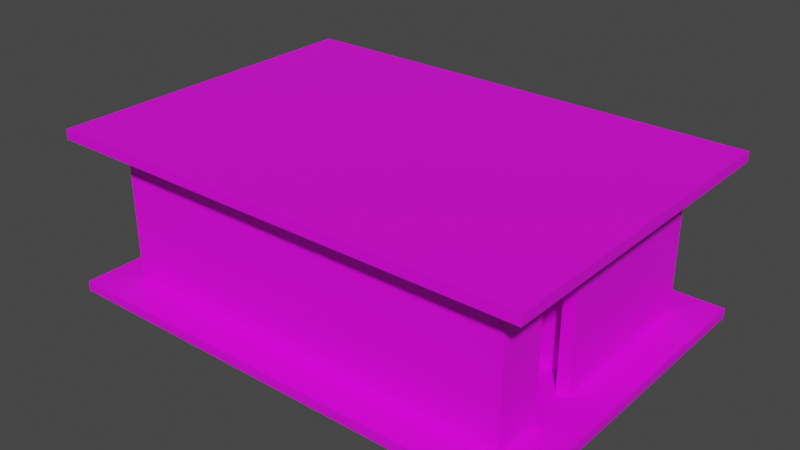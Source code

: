 # Source: casa2_bin.blend  (saved by Blender 2.91.10; exported with 4.5.12 LTS)
import bpy
from mathutils import Matrix  # noqa: F401  (used for matrix-valued properties, if any)

bpy.ops.wm.read_factory_settings(use_empty=True)
scene = bpy.context.scene
scene.name = 'Scene'

# ---- collections
col_casa2_svg = bpy.data.collections.new('casa2.svg'); scene.collection.children.link(col_casa2_svg)

# ---- images (referenced by path relative to the original .blend; pixels are not part of the script)
import os
ASSET_DIR = os.environ.get("B2B_ASSET_DIR", "")  # directory of the original .blend (textures are referenced by path, not embedded)
HERE = os.path.dirname(os.path.abspath(__file__))  # packed textures are extracted next to this script under _unpacked/

def load_image(name, relpath, width, height, colorspace="sRGB"):
    """Load a texture the original file referenced (path relative to the .blend, or extracted next to this script)."""
    p = next((c for c in (os.path.join(HERE, relpath), os.path.join(ASSET_DIR, relpath)) if relpath and os.path.exists(c)), "")
    if p:
        img = bpy.data.images.load(p, check_existing=True)
        img.name = name
    else:  # same state as the original file: an image datablock whose file is absent (Cycles renders it pink)
        img = bpy.data.images.new(name, width, height)
        img.source = "FILE"
        img.filepath = "//" + (relpath or name)
    img.colorspace_settings.name = colorspace
    return img
img_the_biggest_wet_bake_jpg = load_image('the biggest wet bake.jpg', 'the biggest wet bake.jpg', 1024, 1024, 'sRGB')

# ---- materials (node trees are filled in below, after node groups)
mat_walls_baked = bpy.data.materials.new('walls baked')

# ---- material node trees
mat_walls_baked.use_nodes = True; mat_walls_baked.node_tree.nodes.clear()
_N = mat_walls_baked.node_tree.nodes; _L = mat_walls_baked.node_tree.links
n0 = _N.new('ShaderNodeBsdfPrincipled'); n0.name = 'Principled BSDF'; n0.location = (10, 300)
n0.distribution = 'GGX'
n0.subsurface_method = 'BURLEY'
n0.inputs[3].default_value = 1.45
n0.inputs[27].default_value = (0.0, 0.0, 0.0, 1.0)
n0.inputs[28].default_value = 1.0
n1 = _N.new('ShaderNodeOutputMaterial'); n1.name = 'Material Output'; n1.location = (300, 300)
n2 = _N.new('ShaderNodeTexImage'); n2.name = 'Image Texture'; n2.location = (-826, 129)
n2.image = img_the_biggest_wet_bake_jpg
_L.new(n0.outputs[0], n1.inputs[0])
_L.new(n2.outputs[0], n0.inputs[0])
n1.is_active_output = True

# ---- world
world_world = bpy.data.worlds.new('World'); scene.world = world_world
world_world.use_nodes = True; world_world.node_tree.nodes.clear()
_N = world_world.node_tree.nodes; _L = world_world.node_tree.links
n0 = _N.new('ShaderNodeOutputWorld'); n0.name = 'World Output'; n0.location = (300, 300)
n1 = _N.new('ShaderNodeBackground'); n1.name = 'Background'; n1.location = (10, 300)
n1.inputs[0].default_value = (0.05088, 0.05088, 0.05088, 1.0)
_L.new(n1.outputs[0], n0.inputs[0])
n0.is_active_output = True
world_world.color = (0.05088, 0.05088, 0.05088)
world_world.use_sun_shadow = False
world_world.sun_shadow_jitter_overblur = 0.0

# ---- meshes
me_cylinder_003 = bpy.data.meshes.new('Cylinder.003')
me_cylinder_003.from_pydata([(0.0, 0.1627, -0.1627), (0.0, 0.1627, 0.1627), (0.1151, 0.1151, -0.1627), (0.1151, 0.1151, 0.1627), (0.1627, -7.113e-09, -0.1627), (0.1627, -7.113e-09, 0.1627), (0.1151, -0.1151, -0.1627), (0.1151, -0.1151, 0.1627), (-1.423e-08, -0.1627, -0.1627), (-1.423e-08, -0.1627, 0.1627), (-0.1151, -0.1151, -0.1627), (-0.1151, -0.1151, 0.1627), (-0.1627, 1.941e-09, -0.1627), (-0.1627, 1.941e-09, 0.1627), (-0.1151, 0.1151, -0.1627), (-0.1151, 0.1151, 0.1627)], [], [(0, 1, 3, 2), (2, 3, 5, 4), (4, 5, 7, 6), (6, 7, 9, 8), (8, 9, 11, 10), (10, 11, 13, 12), (3, 1, 15, 13, 11, 9, 7, 5), (12, 13, 15, 14), (14, 15, 1, 0), (0, 2, 4, 6, 8, 10, 12, 14)])
_uv = me_cylinder_003.uv_layers.new(name='UVMap')
_uv.uv.foreach_set('vector', [1.0, 0.5, 1.0, 1.0, 0.875, 1.0, 0.875, 0.5, 0.875, 0.5, 0.875, 1.0, 0.75, 1.0, 0.75, 0.5, 0.75, 0.5, 0.75, 1.0, 0.625, 1.0, 0.625, 0.5, 0.625, 0.5, 0.625, 1.0, 0.5, 1.0, 0.5, 0.5, 0.5, 0.5, 0.5, 1.0, 0.375, 1.0, 0.375, 0.5, 0.375, 0.5, 0.375, 1.0, 0.25, 1.0, 0.25, 0.5, 0.4197, 0.4197, 0.25, 0.49, 0.08029, 0.4197, 0.01, 0.25, 0.08029, 0.08029, 0.25, 0.01, 0.4197, 0.08029, 0.49, 0.25, 0.25, 0.5, 0.25, 1.0, 0.125, 1.0, 0.125, 0.5, 0.125, 0.5, 0.125, 1.0, 0.0, 1.0, 0.0, 0.5, 0.75, 0.49, 0.9197, 0.4197, 0.99, 0.25, 0.9197, 0.08029, 0.75, 0.01, 0.5803, 0.08029, 0.51, 0.25, 0.5803, 0.4197])
me_cylinder_003.use_remesh_fix_poles = True
me_cylinder_003.use_remesh_preserve_attributes = False
me_cylinder_003.use_mirror_vertex_groups = False
me_cylinder_003.update()
me_cylinder = bpy.data.meshes.new('Cylinder')
me_cylinder.from_pydata([(0.0, 0.1627, -0.1627), (0.0, 0.1627, 0.1627), (0.1151, 0.1151, -0.1627), (0.1151, 0.1151, 0.1627), (0.1627, -7.113e-09, -0.1627), (0.1627, -7.113e-09, 0.1627), (0.1151, -0.1151, -0.1627), (0.1151, -0.1151, 0.1627), (-1.423e-08, -0.1627, -0.1627), (-1.423e-08, -0.1627, 0.1627), (-0.1151, -0.1151, -0.1627), (-0.1151, -0.1151, 0.1627), (-0.1627, 1.941e-09, -0.1627), (-0.1627, 1.941e-09, 0.1627), (-0.1151, 0.1151, -0.1627), (-0.1151, 0.1151, 0.1627)], [], [(0, 1, 3, 2), (2, 3, 5, 4), (4, 5, 7, 6), (6, 7, 9, 8), (8, 9, 11, 10), (10, 11, 13, 12), (3, 1, 15, 13, 11, 9, 7, 5), (12, 13, 15, 14), (14, 15, 1, 0), (0, 2, 4, 6, 8, 10, 12, 14)])
_uv = me_cylinder.uv_layers.new(name='UVMap')
_uv.uv.foreach_set('vector', [1.0, 0.5, 1.0, 1.0, 0.875, 1.0, 0.875, 0.5, 0.875, 0.5, 0.875, 1.0, 0.75, 1.0, 0.75, 0.5, 0.75, 0.5, 0.75, 1.0, 0.625, 1.0, 0.625, 0.5, 0.625, 0.5, 0.625, 1.0, 0.5, 1.0, 0.5, 0.5, 0.5, 0.5, 0.5, 1.0, 0.375, 1.0, 0.375, 0.5, 0.375, 0.5, 0.375, 1.0, 0.25, 1.0, 0.25, 0.5, 0.4197, 0.4197, 0.25, 0.49, 0.08029, 0.4197, 0.01, 0.25, 0.08029, 0.08029, 0.25, 0.01, 0.4197, 0.08029, 0.49, 0.25, 0.25, 0.5, 0.25, 1.0, 0.125, 1.0, 0.125, 0.5, 0.125, 0.5, 0.125, 1.0, 0.0, 1.0, 0.0, 0.5, 0.75, 0.49, 0.9197, 0.4197, 0.99, 0.25, 0.9197, 0.08029, 0.75, 0.01, 0.5803, 0.08029, 0.51, 0.25, 0.5803, 0.4197])
me_cylinder.use_remesh_fix_poles = True
me_cylinder.use_remesh_preserve_attributes = False
me_cylinder.use_mirror_vertex_groups = False
me_cylinder.update()
me_cylinder_001 = bpy.data.meshes.new('Cylinder.001')
me_cylinder_001.from_pydata([(0.0, 0.1627, -0.1627), (0.0, 0.1627, 0.1627), (0.1151, 0.1151, -0.1627), (0.1151, 0.1151, 0.1627), (0.1627, -7.113e-09, -0.1627), (0.1627, -7.113e-09, 0.1627), (0.1151, -0.1151, -0.1627), (0.1151, -0.1151, 0.1627), (-1.423e-08, -0.1627, -0.1627), (-1.423e-08, -0.1627, 0.1627), (-0.1151, -0.1151, -0.1627), (-0.1151, -0.1151, 0.1627), (-0.1627, 1.941e-09, -0.1627), (-0.1627, 1.941e-09, 0.1627), (-0.1151, 0.1151, -0.1627), (-0.1151, 0.1151, 0.1627)], [], [(0, 1, 3, 2), (2, 3, 5, 4), (4, 5, 7, 6), (6, 7, 9, 8), (8, 9, 11, 10), (10, 11, 13, 12), (3, 1, 15, 13, 11, 9, 7, 5), (12, 13, 15, 14), (14, 15, 1, 0), (0, 2, 4, 6, 8, 10, 12, 14)])
_uv = me_cylinder_001.uv_layers.new(name='UVMap')
_uv.uv.foreach_set('vector', [1.0, 0.5, 1.0, 1.0, 0.875, 1.0, 0.875, 0.5, 0.875, 0.5, 0.875, 1.0, 0.75, 1.0, 0.75, 0.5, 0.75, 0.5, 0.75, 1.0, 0.625, 1.0, 0.625, 0.5, 0.625, 0.5, 0.625, 1.0, 0.5, 1.0, 0.5, 0.5, 0.5, 0.5, 0.5, 1.0, 0.375, 1.0, 0.375, 0.5, 0.375, 0.5, 0.375, 1.0, 0.25, 1.0, 0.25, 0.5, 0.4197, 0.4197, 0.25, 0.49, 0.08029, 0.4197, 0.01, 0.25, 0.08029, 0.08029, 0.25, 0.01, 0.4197, 0.08029, 0.49, 0.25, 0.25, 0.5, 0.25, 1.0, 0.125, 1.0, 0.125, 0.5, 0.125, 0.5, 0.125, 1.0, 0.0, 1.0, 0.0, 0.5, 0.75, 0.49, 0.9197, 0.4197, 0.99, 0.25, 0.9197, 0.08029, 0.75, 0.01, 0.5803, 0.08029, 0.51, 0.25, 0.5803, 0.4197])
me_cylinder_001.use_remesh_fix_poles = True
me_cylinder_001.use_remesh_preserve_attributes = False
me_cylinder_001.use_mirror_vertex_groups = False
me_cylinder_001.update()
me_cylinder_002 = bpy.data.meshes.new('Cylinder.002')
me_cylinder_002.from_pydata([(0.0, 0.1627, -0.1627), (0.0, 0.1627, 0.1627), (0.1151, 0.1151, -0.1627), (0.1151, 0.1151, 0.1627), (0.1627, -7.113e-09, -0.1627), (0.1627, -7.113e-09, 0.1627), (0.1151, -0.1151, -0.1627), (0.1151, -0.1151, 0.1627), (-1.423e-08, -0.1627, -0.1627), (-1.423e-08, -0.1627, 0.1627), (-0.1151, -0.1151, -0.1627), (-0.1151, -0.1151, 0.1627), (-0.1627, 1.941e-09, -0.1627), (-0.1627, 1.941e-09, 0.1627), (-0.1151, 0.1151, -0.1627), (-0.1151, 0.1151, 0.1627)], [], [(0, 1, 3, 2), (2, 3, 5, 4), (4, 5, 7, 6), (6, 7, 9, 8), (8, 9, 11, 10), (10, 11, 13, 12), (3, 1, 15, 13, 11, 9, 7, 5), (12, 13, 15, 14), (14, 15, 1, 0), (0, 2, 4, 6, 8, 10, 12, 14)])
_uv = me_cylinder_002.uv_layers.new(name='UVMap')
_uv.uv.foreach_set('vector', [1.0, 0.5, 1.0, 1.0, 0.875, 1.0, 0.875, 0.5, 0.875, 0.5, 0.875, 1.0, 0.75, 1.0, 0.75, 0.5, 0.75, 0.5, 0.75, 1.0, 0.625, 1.0, 0.625, 0.5, 0.625, 0.5, 0.625, 1.0, 0.5, 1.0, 0.5, 0.5, 0.5, 0.5, 0.5, 1.0, 0.375, 1.0, 0.375, 0.5, 0.375, 0.5, 0.375, 1.0, 0.25, 1.0, 0.25, 0.5, 0.4197, 0.4197, 0.25, 0.49, 0.08029, 0.4197, 0.01, 0.25, 0.08029, 0.08029, 0.25, 0.01, 0.4197, 0.08029, 0.49, 0.25, 0.25, 0.5, 0.25, 1.0, 0.125, 1.0, 0.125, 0.5, 0.125, 0.5, 0.125, 1.0, 0.0, 1.0, 0.0, 0.5, 0.75, 0.49, 0.9197, 0.4197, 0.99, 0.25, 0.9197, 0.08029, 0.75, 0.01, 0.5803, 0.08029, 0.51, 0.25, 0.5803, 0.4197])
me_cylinder_002.use_remesh_fix_poles = True
me_cylinder_002.use_remesh_preserve_attributes = False
me_cylinder_002.use_mirror_vertex_groups = False
me_cylinder_002.update()
me_cylinder_004 = bpy.data.meshes.new('Cylinder.004')
me_cylinder_004.from_pydata([(0.0, 0.1627, -0.1627), (0.0, 0.1627, 0.1627), (0.1151, 0.1151, -0.1627), (0.1151, 0.1151, 0.1627), (0.1627, -7.113e-09, -0.1627), (0.1627, -7.113e-09, 0.1627), (0.1151, -0.1151, -0.1627), (0.1151, -0.1151, 0.1627), (-1.423e-08, -0.1627, -0.1627), (-1.423e-08, -0.1627, 0.1627), (-0.1151, -0.1151, -0.1627), (-0.1151, -0.1151, 0.1627), (-0.1627, 1.941e-09, -0.1627), (-0.1627, 1.941e-09, 0.1627), (-0.1151, 0.1151, -0.1627), (-0.1151, 0.1151, 0.1627)], [], [(0, 1, 3, 2), (2, 3, 5, 4), (4, 5, 7, 6), (6, 7, 9, 8), (8, 9, 11, 10), (10, 11, 13, 12), (3, 1, 15, 13, 11, 9, 7, 5), (12, 13, 15, 14), (14, 15, 1, 0), (0, 2, 4, 6, 8, 10, 12, 14)])
_uv = me_cylinder_004.uv_layers.new(name='UVMap')
_uv.uv.foreach_set('vector', [1.0, 0.5, 1.0, 1.0, 0.875, 1.0, 0.875, 0.5, 0.875, 0.5, 0.875, 1.0, 0.75, 1.0, 0.75, 0.5, 0.75, 0.5, 0.75, 1.0, 0.625, 1.0, 0.625, 0.5, 0.625, 0.5, 0.625, 1.0, 0.5, 1.0, 0.5, 0.5, 0.5, 0.5, 0.5, 1.0, 0.375, 1.0, 0.375, 0.5, 0.375, 0.5, 0.375, 1.0, 0.25, 1.0, 0.25, 0.5, 0.4197, 0.4197, 0.25, 0.49, 0.08029, 0.4197, 0.01, 0.25, 0.08029, 0.08029, 0.25, 0.01, 0.4197, 0.08029, 0.49, 0.25, 0.25, 0.5, 0.25, 1.0, 0.125, 1.0, 0.125, 0.5, 0.125, 0.5, 0.125, 1.0, 0.0, 1.0, 0.0, 0.5, 0.75, 0.49, 0.9197, 0.4197, 0.99, 0.25, 0.9197, 0.08029, 0.75, 0.01, 0.5803, 0.08029, 0.51, 0.25, 0.5803, 0.4197])
me_cylinder_004.use_remesh_fix_poles = True
me_cylinder_004.use_remesh_preserve_attributes = False
me_cylinder_004.use_mirror_vertex_groups = False
me_cylinder_004.update()
me_cylinder_005 = bpy.data.meshes.new('Cylinder.005')
me_cylinder_005.from_pydata([(0.0, 0.1627, -0.1627), (0.0, 0.1627, 0.1627), (0.1151, 0.1151, -0.1627), (0.1151, 0.1151, 0.1627), (0.1627, -7.113e-09, -0.1627), (0.1627, -7.113e-09, 0.1627), (0.1151, -0.1151, -0.1627), (0.1151, -0.1151, 0.1627), (-1.423e-08, -0.1627, -0.1627), (-1.423e-08, -0.1627, 0.1627), (-0.1151, -0.1151, -0.1627), (-0.1151, -0.1151, 0.1627), (-0.1627, 1.941e-09, -0.1627), (-0.1627, 1.941e-09, 0.1627), (-0.1151, 0.1151, -0.1627), (-0.1151, 0.1151, 0.1627)], [], [(0, 1, 3, 2), (2, 3, 5, 4), (4, 5, 7, 6), (6, 7, 9, 8), (8, 9, 11, 10), (10, 11, 13, 12), (3, 1, 15, 13, 11, 9, 7, 5), (12, 13, 15, 14), (14, 15, 1, 0), (0, 2, 4, 6, 8, 10, 12, 14)])
_uv = me_cylinder_005.uv_layers.new(name='UVMap')
_uv.uv.foreach_set('vector', [1.0, 0.5, 1.0, 1.0, 0.875, 1.0, 0.875, 0.5, 0.875, 0.5, 0.875, 1.0, 0.75, 1.0, 0.75, 0.5, 0.75, 0.5, 0.75, 1.0, 0.625, 1.0, 0.625, 0.5, 0.625, 0.5, 0.625, 1.0, 0.5, 1.0, 0.5, 0.5, 0.5, 0.5, 0.5, 1.0, 0.375, 1.0, 0.375, 0.5, 0.375, 0.5, 0.375, 1.0, 0.25, 1.0, 0.25, 0.5, 0.4197, 0.4197, 0.25, 0.49, 0.08029, 0.4197, 0.01, 0.25, 0.08029, 0.08029, 0.25, 0.01, 0.4197, 0.08029, 0.49, 0.25, 0.25, 0.5, 0.25, 1.0, 0.125, 1.0, 0.125, 0.5, 0.125, 0.5, 0.125, 1.0, 0.0, 1.0, 0.0, 0.5, 0.75, 0.49, 0.9197, 0.4197, 0.99, 0.25, 0.9197, 0.08029, 0.75, 0.01, 0.5803, 0.08029, 0.51, 0.25, 0.5803, 0.4197])
me_cylinder_005.use_remesh_fix_poles = True
me_cylinder_005.use_remesh_preserve_attributes = False
me_cylinder_005.use_mirror_vertex_groups = False
me_cylinder_005.update()
me_cylinder_006 = bpy.data.meshes.new('Cylinder.006')
me_cylinder_006.from_pydata([(0.0, 0.1627, -0.1627), (0.0, 0.1627, 0.1627), (0.1151, 0.1151, -0.1627), (0.1151, 0.1151, 0.1627), (0.1627, -7.113e-09, -0.1627), (0.1627, -7.113e-09, 0.1627), (0.1151, -0.1151, -0.1627), (0.1151, -0.1151, 0.1627), (-1.423e-08, -0.1627, -0.1627), (-1.423e-08, -0.1627, 0.1627), (-0.1151, -0.1151, -0.1627), (-0.1151, -0.1151, 0.1627), (-0.1627, 1.941e-09, -0.1627), (-0.1627, 1.941e-09, 0.1627), (-0.1151, 0.1151, -0.1627), (-0.1151, 0.1151, 0.1627)], [], [(0, 1, 3, 2), (2, 3, 5, 4), (4, 5, 7, 6), (6, 7, 9, 8), (8, 9, 11, 10), (10, 11, 13, 12), (3, 1, 15, 13, 11, 9, 7, 5), (12, 13, 15, 14), (14, 15, 1, 0), (0, 2, 4, 6, 8, 10, 12, 14)])
_uv = me_cylinder_006.uv_layers.new(name='UVMap')
_uv.uv.foreach_set('vector', [1.0, 0.5, 1.0, 1.0, 0.875, 1.0, 0.875, 0.5, 0.875, 0.5, 0.875, 1.0, 0.75, 1.0, 0.75, 0.5, 0.75, 0.5, 0.75, 1.0, 0.625, 1.0, 0.625, 0.5, 0.625, 0.5, 0.625, 1.0, 0.5, 1.0, 0.5, 0.5, 0.5, 0.5, 0.5, 1.0, 0.375, 1.0, 0.375, 0.5, 0.375, 0.5, 0.375, 1.0, 0.25, 1.0, 0.25, 0.5, 0.4197, 0.4197, 0.25, 0.49, 0.08029, 0.4197, 0.01, 0.25, 0.08029, 0.08029, 0.25, 0.01, 0.4197, 0.08029, 0.49, 0.25, 0.25, 0.5, 0.25, 1.0, 0.125, 1.0, 0.125, 0.5, 0.125, 0.5, 0.125, 1.0, 0.0, 1.0, 0.0, 0.5, 0.75, 0.49, 0.9197, 0.4197, 0.99, 0.25, 0.9197, 0.08029, 0.75, 0.01, 0.5803, 0.08029, 0.51, 0.25, 0.5803, 0.4197])
me_cylinder_006.use_remesh_fix_poles = True
me_cylinder_006.use_remesh_preserve_attributes = False
me_cylinder_006.use_mirror_vertex_groups = False
me_cylinder_006.update()
me_cylinder_007 = bpy.data.meshes.new('Cylinder.007')
me_cylinder_007.from_pydata([(0.0, 0.1627, -0.1627), (0.0, 0.1627, 0.1627), (0.1151, 0.1151, -0.1627), (0.1151, 0.1151, 0.1627), (0.1627, -7.113e-09, -0.1627), (0.1627, -7.113e-09, 0.1627), (0.1151, -0.1151, -0.1627), (0.1151, -0.1151, 0.1627), (-1.423e-08, -0.1627, -0.1627), (-1.423e-08, -0.1627, 0.1627), (-0.1151, -0.1151, -0.1627), (-0.1151, -0.1151, 0.1627), (-0.1627, 1.941e-09, -0.1627), (-0.1627, 1.941e-09, 0.1627), (-0.1151, 0.1151, -0.1627), (-0.1151, 0.1151, 0.1627)], [], [(0, 1, 3, 2), (2, 3, 5, 4), (4, 5, 7, 6), (6, 7, 9, 8), (8, 9, 11, 10), (10, 11, 13, 12), (3, 1, 15, 13, 11, 9, 7, 5), (12, 13, 15, 14), (14, 15, 1, 0), (0, 2, 4, 6, 8, 10, 12, 14)])
_uv = me_cylinder_007.uv_layers.new(name='UVMap')
_uv.uv.foreach_set('vector', [1.0, 0.5, 1.0, 1.0, 0.875, 1.0, 0.875, 0.5, 0.875, 0.5, 0.875, 1.0, 0.75, 1.0, 0.75, 0.5, 0.75, 0.5, 0.75, 1.0, 0.625, 1.0, 0.625, 0.5, 0.625, 0.5, 0.625, 1.0, 0.5, 1.0, 0.5, 0.5, 0.5, 0.5, 0.5, 1.0, 0.375, 1.0, 0.375, 0.5, 0.375, 0.5, 0.375, 1.0, 0.25, 1.0, 0.25, 0.5, 0.4197, 0.4197, 0.25, 0.49, 0.08029, 0.4197, 0.01, 0.25, 0.08029, 0.08029, 0.25, 0.01, 0.4197, 0.08029, 0.49, 0.25, 0.25, 0.5, 0.25, 1.0, 0.125, 1.0, 0.125, 0.5, 0.125, 0.5, 0.125, 1.0, 0.0, 1.0, 0.0, 0.5, 0.75, 0.49, 0.9197, 0.4197, 0.99, 0.25, 0.9197, 0.08029, 0.75, 0.01, 0.5803, 0.08029, 0.51, 0.25, 0.5803, 0.4197])
me_cylinder_007.use_remesh_fix_poles = True
me_cylinder_007.use_remesh_preserve_attributes = False
me_cylinder_007.use_mirror_vertex_groups = False
me_cylinder_007.update()
me_rect4520_001 = bpy.data.meshes.new('rect4520.001')
me_rect4520_001.from_pydata([(-0.2529, 5.252, -0.1027), (-0.2529, -0.2529, -0.1027), (8.253, -0.2529, -0.1027), (8.253, 0.7528, -0.1027), (7.997, 0.7528, -0.1027), (7.997, 0.002963, -0.1026), (0.002965, 0.002964, -0.1026), (0.002964, 4.996, -0.1026), (1.247, 4.996, -0.1026), (1.247, 3.252, -0.1026), (0.9971, 3.252, -0.1027), (0.9971, 2.997, -0.1027), (1.503, 2.997, -0.1027), (1.503, 4.996, -0.1026), (7.997, 4.996, -0.1026), (7.997, 2.502, -0.1026), (5.002, 2.503, -0.1029), (4.254, 3.251, -0.1028), (4.253, 4.002, -0.1027), (3.997, 4.002, -0.1027), (3.997, 2.998, -0.103), (4.749, 2.246, -0.103), (7.997, 2.247, -0.1026), (7.997, 1.747, -0.1027), (8.253, 1.747, -0.1027), (8.253, 5.252, -0.1027), (-0.2535, 5.252, 2.499), (-0.2535, -0.2534, 2.499), (8.254, -0.2534, 2.499), (7.997, 0.003486, 2.499), (0.003487, 0.003487, 2.499), (0.003487, 4.996, 2.499), (1.247, 4.996, 2.499), (1.247, 3.253, 2.499), (1.504, 2.996, 2.499), (1.504, 4.996, 2.499), (7.997, 4.996, 2.499), (7.997, 2.503, 2.499), (5.002, 2.504, 2.499), (4.255, 3.251, 2.499), (3.996, 2.997, 2.499), (4.748, 2.245, 2.499), (7.997, 2.246, 2.499), (8.254, 5.252, 2.499), (1.003, 3.252, 2.497), (1.003, 2.997, 2.497), (-0.002828, 3.252, 2.497), (-0.002828, 2.997, 2.497), (4.253, 3.996, 2.497), (3.997, 3.996, 2.497), (4.253, 5.002, 2.497), (3.997, 5.002, 2.497), (7.997, 1.753, 2.497), (8.253, 1.753, 2.497), (8.253, 0.7468, 2.497), (7.997, 0.7468, 2.497), (8.253, 5.252, 3.102), (-0.2531, 5.252, 3.102), (0.003369, 4.996, 3.102), (1.247, 4.996, 3.102), (1.503, 4.996, 3.102), (7.997, 4.996, 3.102), (8.253, 1.747, 3.102), (0.00337, 0.00337, 3.102), (1.247, 3.253, 3.102), (7.997, 2.503, 3.102), (3.997, 4.002, 3.102), (4.255, 3.251, 3.102), (0.9969, 2.996, 3.102), (1.503, 2.996, 3.102), (3.996, 2.997, 3.103), (5.002, 2.504, 3.102), (4.748, 2.246, 3.103), (7.997, 2.246, 3.102), (7.997, 1.747, 3.102), (7.997, 0.003369, 3.102), (-0.2531, -0.2531, 3.102), (8.253, -0.2531, 3.102), (1.003, 3.252, 3.103), (-0.002828, 3.252, 3.103), (-0.002828, 2.997, 3.103), (4.253, 3.996, 3.103), (4.253, 5.002, 3.103), (3.997, 5.002, 3.103), (8.253, 0.7468, 3.103), (7.997, 0.7468, 3.103), (-1.003, -1.003, 2.997), (-1.003, -1.003, 3.203), (-1.003, 6.003, 2.997), (-1.003, 6.003, 3.203), (9.003, -1.003, 2.997), (9.003, -1.003, 3.203), (9.003, 6.003, 2.997), (9.003, 6.003, 3.203), (-1.003, -1.003, -0.2028), (-1.003, -1.003, 0.002848), (-1.003, 6.003, -0.2028), (-1.003, 6.003, 0.002848), (9.003, -1.003, -0.2028), (9.003, -1.003, 0.002848), (9.003, 6.003, -0.2028), (9.003, 6.003, 0.002848)], [], [(17, 16, 15, 14, 13, 12, 11, 10, 9, 8, 7, 6, 5, 4, 3, 2, 1, 0, 25, 24, 23, 22, 21, 20, 19, 18), (45, 68, 80, 47), (10, 11, 45, 44), (2, 3, 54, 28), (13, 14, 36, 35), (21, 22, 42, 41), (9, 10, 44, 33), (1, 2, 28, 27), (24, 25, 43, 53), (22, 23, 52, 42), (11, 12, 34, 45), (6, 7, 31, 30), (23, 24, 53, 52), (12, 13, 35, 34), (8, 9, 33, 32), (4, 5, 29, 55), (19, 20, 40, 49), (14, 15, 37, 36), (3, 4, 55, 54), (16, 17, 39, 38), (18, 19, 49, 48), (0, 1, 27, 26), (25, 0, 26, 43), (20, 21, 41, 40), (17, 18, 48, 39), (5, 6, 30, 29), (7, 8, 32, 31), (15, 16, 38, 37), (31, 32, 59, 58), (38, 39, 67, 71), (46, 79, 78, 44), (67, 81, 66, 70, 72, 73, 74, 62, 56, 57, 76, 77, 84, 85, 75, 63, 58, 59, 64, 78, 68, 69, 60, 61, 65, 71), (78, 79, 80, 68), (81, 82, 83, 66), (74, 85, 84, 62), (40, 41, 72, 70), (35, 36, 61, 60), (48, 81, 66, 49), (37, 38, 71, 65), (53, 43, 56, 62), (51, 83, 82, 50), (41, 42, 73, 72), (30, 31, 58, 63), (50, 82, 81, 48), (42, 52, 74, 73), (32, 33, 64, 59), (49, 66, 83, 51), (52, 53, 62, 74), (36, 37, 65, 61), (55, 29, 75, 85), (53, 62, 84, 54), (39, 48, 81, 67), (55, 85, 74, 52), (26, 27, 76, 57), (44, 45, 68, 78), (54, 84, 85, 55), (29, 30, 63, 75), (33, 44, 78, 64), (28, 54, 84, 77), (45, 34, 69, 68), (27, 28, 77, 76), (34, 35, 60, 69), (47, 80, 79, 46), (49, 40, 70, 66), (43, 26, 57, 56), (49, 51, 50, 48), (45, 47, 46, 44), (53, 54, 55, 52), (86, 87, 89, 88), (88, 89, 93, 92), (92, 93, 91, 90), (90, 91, 87, 86), (88, 92, 90, 86), (93, 89, 87, 91), (94, 95, 97, 96), (96, 97, 101, 100), (100, 101, 99, 98), (98, 99, 95, 94), (96, 100, 98, 94), (101, 97, 95, 99)])
_uv = me_rect4520_001.uv_layers.new(name='UVMap')
_uv.uv.foreach_set('vector', [0.5865, 0.1456, 0.5653, 0.1668, 0.5653, 0.2517, 0.636, 0.2517, 0.636, 0.06781, 0.5795, 0.06781, 0.5795, 0.05367, 0.5865, 0.05367, 0.5865, 0.06074, 0.636, 0.06074, 0.636, 0.02539, 0.4946, 0.02539, 0.4946, 0.2517, 0.5158, 0.2517, 0.5158, 0.2587, 0.4876, 0.2587, 0.4876, 0.01832, 0.6431, 0.01832, 0.6431, 0.2587, 0.5441, 0.2587, 0.5441, 0.2517, 0.5582, 0.2517, 0.5582, 0.1597, 0.5795, 0.1385, 0.6077, 0.1385, 0.6077, 0.1456, 0.7588, 0.879, 0.7418, 0.879, 0.7418, 0.8507, 0.7588, 0.8507, 0.9337, 0.3801, 0.9408, 0.3801, 0.9408, 0.4536, 0.9337, 0.4536, 0.1455, 0.8353, 0.1737, 0.8353, 0.1737, 0.9088, 0.1455, 0.9088, 0.6147, 0.7562, 0.6147, 0.5724, 0.6882, 0.5724, 0.6882, 0.7562, 0.3631, 0.6785, 0.3631, 0.7704, 0.2896, 0.7704, 0.2896, 0.6785, 0.5383, 0.8353, 0.5454, 0.8353, 0.5454, 0.9088, 0.5383, 0.9088, 0.7702, 0.01832, 0.7702, 0.2587, 0.6967, 0.2587, 0.6967, 0.01832, 0.8323, 0.7151, 0.8323, 0.8141, 0.7588, 0.8141, 0.7588, 0.7151, 0.4876, 0.8353, 0.5017, 0.8353, 0.5017, 0.9088, 0.4876, 0.9088, 0.9113, 0.807, 0.9254, 0.807, 0.9254, 0.8806, 0.9113, 0.8806, 0.236, 0.6572, 0.236, 0.7986, 0.1624, 0.7986, 0.1624, 0.6572, 0.06203, 0.8494, 0.0691, 0.8494, 0.0691, 0.9229, 0.06203, 0.9229, 0.6147, 0.7929, 0.6712, 0.7929, 0.6712, 0.8664, 0.6147, 0.8664, 0.3997, 0.6572, 0.4492, 0.6572, 0.4492, 0.7308, 0.3997, 0.7308, 0.3375, 0.807, 0.3587, 0.807, 0.3587, 0.8806, 0.3375, 0.8806, 0.2726, 0.807, 0.3009, 0.807, 0.3009, 0.8806, 0.2726, 0.8806, 0.8069, 0.01832, 0.8775, 0.01832, 0.8775, 0.09185, 0.8069, 0.09185, 0.01832, 0.8494, 0.02539, 0.8494, 0.02539, 0.9229, 0.01832, 0.9229, 0.8323, 0.6573, 0.8323, 0.6785, 0.7588, 0.6785, 0.7588, 0.6573, 0.9142, 0.01832, 0.9213, 0.01832, 0.9213, 0.09185, 0.9142, 0.09185, 0.1088, 0.6572, 0.1088, 0.8128, 0.03529, 0.8128, 0.03529, 0.6572, 0.7702, 0.2954, 0.7702, 0.5358, 0.6967, 0.5358, 0.6967, 0.2954, 0.3631, 0.6572, 0.3631, 0.6785, 0.2896, 0.6785, 0.2896, 0.6572, 0.2104, 0.8353, 0.2316, 0.8353, 0.2316, 0.9088, 0.2104, 0.9088, 0.5781, 0.5724, 0.5781, 0.7987, 0.5045, 0.7987, 0.5045, 0.5724, 0.3997, 0.7844, 0.4351, 0.7844, 0.4351, 0.8579, 0.3997, 0.8579, 0.8323, 0.5724, 0.8323, 0.6573, 0.7588, 0.6573, 0.7588, 0.5724, 0.3997, 0.8579, 0.4351, 0.8579, 0.4351, 0.8749, 0.3997, 0.8749, 0.7588, 0.6573, 0.7588, 0.6785, 0.7418, 0.6785, 0.7418, 0.6573, 0.8746, 0.9202, 0.8577, 0.9202, 0.8577, 0.8919, 0.8746, 0.8919, 0.5865, 0.4085, 0.6077, 0.4085, 0.6077, 0.4156, 0.5795, 0.4156, 0.5582, 0.3944, 0.5582, 0.3024, 0.5441, 0.3024, 0.5441, 0.2954, 0.6431, 0.2954, 0.6431, 0.5358, 0.4876, 0.5358, 0.4876, 0.2954, 0.5158, 0.2954, 0.5158, 0.3024, 0.4946, 0.3024, 0.4946, 0.5287, 0.636, 0.5287, 0.636, 0.4933, 0.5865, 0.4933, 0.5865, 0.5004, 0.5795, 0.5004, 0.5795, 0.4863, 0.636, 0.4863, 0.636, 0.3024, 0.5653, 0.3024, 0.5653, 0.3873, 0.6655, 0.92, 0.6655, 0.9483, 0.6584, 0.9483, 0.6584, 0.92, 0.9337, 0.5355, 0.9337, 0.5072, 0.9408, 0.5072, 0.9408, 0.5355, 0.7926, 0.9156, 0.7926, 0.9439, 0.7855, 0.9439, 0.7855, 0.9156, 0.2896, 0.6572, 0.2896, 0.6785, 0.2726, 0.6785, 0.2726, 0.6572, 0.6882, 0.7562, 0.6882, 0.5724, 0.7052, 0.5724, 0.7052, 0.7562, 0.9183, 0.9342, 0.9183, 0.9511, 0.9113, 0.9511, 0.9113, 0.9342, 0.7588, 0.5724, 0.7588, 0.6573, 0.7418, 0.6573, 0.7418, 0.5724, 0.7588, 0.7151, 0.7588, 0.8141, 0.7418, 0.8141, 0.7418, 0.7151, 0.3234, 0.9342, 0.3234, 0.9511, 0.3163, 0.9511, 0.3163, 0.9342, 0.2896, 0.6785, 0.2896, 0.7704, 0.2726, 0.7704, 0.2726, 0.6785, 0.1624, 0.6572, 0.1624, 0.7986, 0.1455, 0.7986, 0.1455, 0.6572, 0.8124, 0.879, 0.7954, 0.879, 0.7954, 0.8507, 0.8124, 0.8507, 0.4876, 0.9088, 0.5017, 0.9088, 0.5017, 0.9258, 0.4876, 0.9258, 0.3997, 0.7308, 0.4492, 0.7308, 0.4492, 0.7478, 0.3997, 0.7478, 0.8774, 0.4932, 0.8605, 0.4932, 0.8605, 0.4649, 0.8774, 0.4649, 0.06203, 0.9229, 0.0691, 0.9229, 0.0691, 0.9399, 0.06203, 0.9399, 0.8069, 0.09185, 0.8775, 0.09185, 0.8775, 0.1088, 0.8069, 0.1088, 0.3375, 0.8806, 0.3587, 0.8806, 0.3587, 0.8975, 0.3375, 0.8975, 0.8238, 0.4932, 0.8069, 0.4932, 0.8069, 0.4649, 0.8238, 0.4649, 0.2104, 0.9088, 0.2316, 0.9088, 0.2316, 0.9258, 0.2104, 0.9258, 0.4167, 0.9398, 0.3997, 0.9398, 0.3997, 0.9115, 0.4167, 0.9115, 0.03529, 0.6572, 0.03529, 0.8128, 0.01832, 0.8128, 0.01832, 0.6572, 0.9337, 0.4536, 0.9408, 0.4536, 0.9408, 0.4706, 0.9337, 0.4706, 0.965, 0.01832, 0.965, 0.03529, 0.9579, 0.03529, 0.9579, 0.01832, 0.5045, 0.5724, 0.5045, 0.7987, 0.4875, 0.7987, 0.4875, 0.5724, 0.5383, 0.9088, 0.5454, 0.9088, 0.5454, 0.9258, 0.5383, 0.9258, 0.1455, 0.9088, 0.1737, 0.9088, 0.1737, 0.9258, 0.1455, 0.9258, 0.9113, 0.8806, 0.9254, 0.8806, 0.9254, 0.8975, 0.9113, 0.8975, 0.6967, 0.01832, 0.6967, 0.2587, 0.6797, 0.2587, 0.6797, 0.01832, 0.6147, 0.8664, 0.6712, 0.8664, 0.6712, 0.8834, 0.6147, 0.8834, 0.9691, 0.807, 0.9691, 0.824, 0.962, 0.824, 0.962, 0.807, 0.2726, 0.8806, 0.3009, 0.8806, 0.3009, 0.8975, 0.2726, 0.8975, 0.6967, 0.2954, 0.6967, 0.5358, 0.6797, 0.5358, 0.6797, 0.2954, 0.7418, 0.9439, 0.7418, 0.9156, 0.7489, 0.9156, 0.7489, 0.9439, 0.2726, 0.9624, 0.2726, 0.9342, 0.2797, 0.9342, 0.2797, 0.9624, 0.6218, 0.92, 0.6218, 0.9483, 0.6147, 0.9483, 0.6147, 0.92, 0.9394, 0.3434, 0.9337, 0.3434, 0.9337, 0.1455, 0.9394, 0.1455, 0.8125, 0.4283, 0.8069, 0.4283, 0.8069, 0.1455, 0.8125, 0.1455, 0.9592, 0.7704, 0.9536, 0.7704, 0.9536, 0.5724, 0.9592, 0.5724, 0.8746, 0.8552, 0.869, 0.8552, 0.869, 0.5724, 0.8746, 0.5724, 0.2163, 0.3378, 0.2163, 0.6206, 0.01832, 0.6206, 0.01832, 0.3378, 0.4509, 0.01832, 0.4509, 0.3011, 0.2529, 0.3011, 0.2529, 0.01832, 0.9817, 0.3434, 0.976, 0.3434, 0.976, 0.1455, 0.9817, 0.1455, 0.8548, 0.4283, 0.8491, 0.4283, 0.8491, 0.1455, 0.8548, 0.1455, 0.9169, 0.7704, 0.9113, 0.7704, 0.9113, 0.5724, 0.9169, 0.5724, 0.8971, 0.4283, 0.8914, 0.4283, 0.8914, 0.1455, 0.8971, 0.1455, 0.2163, 0.01832, 0.2163, 0.3011, 0.01832, 0.3011, 0.01832, 0.01832, 0.4509, 0.3378, 0.4509, 0.6206, 0.2529, 0.6206, 0.2529, 0.3378])
me_rect4520_001.materials.append(mat_walls_baked)
me_rect4520_001.use_remesh_fix_poles = True
me_rect4520_001.use_remesh_preserve_attributes = False
me_rect4520_001.use_mirror_vertex_groups = False
me_rect4520_001.update()

# ---- objects
ob_navpoint = bpy.data.objects.new('navpoint', me_cylinder_003)
ob_navpoint_001 = bpy.data.objects.new('navpoint.001', me_cylinder)
ob_navpoint_002 = bpy.data.objects.new('navpoint.002', me_cylinder_001)
ob_navpoint_003 = bpy.data.objects.new('navpoint.003', me_cylinder_002)
ob_navpoint_004 = bpy.data.objects.new('navpoint.004', me_cylinder_004)
ob_navpoint_005 = bpy.data.objects.new('navpoint.005', me_cylinder_005)
ob_navpoint_006 = bpy.data.objects.new('navpoint.006', me_cylinder_006)
ob_navpoint_007 = bpy.data.objects.new('navpoint.007', me_cylinder_007)
ob_baker = bpy.data.objects.new('baker', me_rect4520_001)

# ---- transforms, parenting, visibility, modifiers, constraints
ob_navpoint.location = (0.3728, 4.635, 0.0)
ob_navpoint.scale = (1.0, 1.0, 0.1204)
ob_navpoint.lineart.crease_threshold = 0.0
ob_navpoint_001.location = (7.008, 1.056, 0.0)
ob_navpoint_001.scale = (1.0, 1.0, 0.1204)
ob_navpoint_001.lineart.crease_threshold = 0.0
ob_navpoint_002.location = (3.988, 1.019, 0.0)
ob_navpoint_002.scale = (1.0, 1.0, 0.1204)
ob_navpoint_002.lineart.crease_threshold = 0.0
ob_navpoint_003.location = (0.4722, 0.3728, 0.0)
ob_navpoint_003.scale = (1.0, 1.0, 0.1204)
ob_navpoint_003.lineart.crease_threshold = 0.0
ob_navpoint_004.location = (2.56, 4.113, 0.0)
ob_navpoint_004.scale = (1.0, 1.0, 0.1204)
ob_navpoint_004.lineart.crease_threshold = 0.0
ob_navpoint_005.location = (5.144, 4.622, 0.0)
ob_navpoint_005.scale = (1.0, 1.0, 0.1204)
ob_navpoint_005.lineart.crease_threshold = 0.0
ob_navpoint_006.location = (7.542, 2.808, 0.0)
ob_navpoint_006.scale = (1.0, 1.0, 0.1204)
ob_navpoint_006.lineart.crease_threshold = 0.0
ob_navpoint_007.location = (7.666, 4.672, 0.0)
ob_navpoint_007.scale = (1.0, 1.0, 0.1204)
ob_navpoint_007.lineart.crease_threshold = 0.0
ob_baker.location = (0.0, 0.0, 0.0)
ob_baker.lineart.crease_threshold = 0.0

# ---- collection membership
scene.collection.objects.link(ob_navpoint)
scene.collection.objects.link(ob_navpoint_001)
scene.collection.objects.link(ob_navpoint_002)
scene.collection.objects.link(ob_navpoint_003)
scene.collection.objects.link(ob_navpoint_004)
scene.collection.objects.link(ob_navpoint_005)
scene.collection.objects.link(ob_navpoint_006)
scene.collection.objects.link(ob_navpoint_007)
col_casa2_svg.objects.link(ob_baker)

# ---- scene / render settings (as saved in the file)
scene.frame_start = 1; scene.frame_end = 250; scene.frame_set(32)
scene.render.engine = 'CYCLES'
scene.render.image_settings.file_format = 'JPEG'
scene.render.image_settings.color_mode = 'RGB'
scene.render.image_settings.quality = 50
scene.render.image_settings.compression = 50
scene.cycles.samples = 128
scene.cycles.sampling_pattern = 'TABULATED_SOBOL'
scene.cycles.use_adaptive_sampling = False
scene.cycles.use_light_tree = False
scene.view_settings.view_transform = 'Filmic'
bpy.context.view_layer.update()

# ---- added for rendering (the .blend has no active camera and no usable light): camera, sun
cam_auto = bpy.data.cameras.new('AutoCamera')
cam_auto.lens = 50.0
cam_auto.sensor_width = 36.0
cam_auto.clip_end = 1000.0
ob_auto_camera = bpy.data.objects.new('AutoCamera', cam_auto)
scene.collection.objects.link(ob_auto_camera)
ob_auto_camera.location = (15.7322, -11.5787, 10.8858)
ob_auto_camera.rotation_euler = (1.09748, -7.21219e-08, 0.694738)
scene.camera = ob_auto_camera
light_auto_sun = bpy.data.lights.new('AutoSun', 'SUN')
light_auto_sun.energy = 3.0
light_auto_sun.angle = 0.0523599
ob_auto_sun = bpy.data.objects.new('AutoSun', light_auto_sun)
scene.collection.objects.link(ob_auto_sun)
ob_auto_sun.rotation_euler = (0.872665, 0.174533, 0.523599)
bpy.context.view_layer.update()
